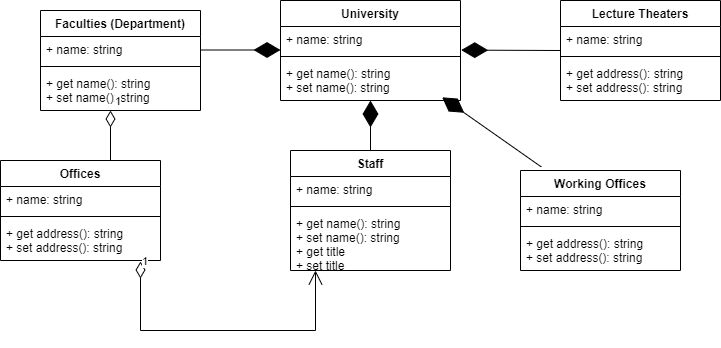

The diagram above was exported from draw.io. Its source (the exported page's mxGraphModel, read from the mxfile embedded in the PNG):
<mxGraphModel dx="1038" dy="575" grid="1" gridSize="10" guides="1" tooltips="1" connect="1" arrows="1" fold="1" page="1" pageScale="1" pageWidth="827" pageHeight="1169" background="none" math="0" shadow="0">
  <root>
    <mxCell id="0" />
    <mxCell id="1" parent="0" />
    <mxCell id="FSZFl9rcRMAzRyN6BGsP-3" value="University" style="swimlane;fontStyle=1;align=center;verticalAlign=top;childLayout=stackLayout;horizontal=1;startSize=26;horizontalStack=0;resizeParent=1;resizeParentMax=0;resizeLast=0;collapsible=1;marginBottom=0;" parent="1" vertex="1">
      <mxGeometry x="290" y="30" width="180" height="100" as="geometry">
        <mxRectangle x="270" y="120" width="100" height="30" as="alternateBounds" />
      </mxGeometry>
    </mxCell>
    <mxCell id="FSZFl9rcRMAzRyN6BGsP-4" value="+ name: string" style="text;strokeColor=none;fillColor=none;align=left;verticalAlign=top;spacingLeft=4;spacingRight=4;overflow=hidden;rotatable=0;points=[[0,0.5],[1,0.5]];portConstraint=eastwest;" parent="FSZFl9rcRMAzRyN6BGsP-3" vertex="1">
      <mxGeometry y="26" width="180" height="26" as="geometry" />
    </mxCell>
    <mxCell id="FSZFl9rcRMAzRyN6BGsP-5" value="" style="line;strokeWidth=1;fillColor=none;align=left;verticalAlign=middle;spacingTop=-1;spacingLeft=3;spacingRight=3;rotatable=0;labelPosition=right;points=[];portConstraint=eastwest;" parent="FSZFl9rcRMAzRyN6BGsP-3" vertex="1">
      <mxGeometry y="52" width="180" height="8" as="geometry" />
    </mxCell>
    <mxCell id="FSZFl9rcRMAzRyN6BGsP-6" value="+ get name(): string&#10;+ set name(): string&#10;&#10;" style="text;strokeColor=none;fillColor=none;align=left;verticalAlign=top;spacingLeft=4;spacingRight=4;overflow=hidden;rotatable=0;points=[[0,0.5],[1,0.5]];portConstraint=eastwest;" parent="FSZFl9rcRMAzRyN6BGsP-3" vertex="1">
      <mxGeometry y="60" width="180" height="40" as="geometry" />
    </mxCell>
    <mxCell id="FSZFl9rcRMAzRyN6BGsP-11" value="Faculties (Department)" style="swimlane;fontStyle=1;align=center;verticalAlign=top;childLayout=stackLayout;horizontal=1;startSize=26;horizontalStack=0;resizeParent=1;resizeParentMax=0;resizeLast=0;collapsible=1;marginBottom=0;" parent="1" vertex="1">
      <mxGeometry x="50" y="40" width="160" height="100" as="geometry">
        <mxRectangle x="270" y="120" width="100" height="30" as="alternateBounds" />
      </mxGeometry>
    </mxCell>
    <mxCell id="FSZFl9rcRMAzRyN6BGsP-12" value="+ name: string" style="text;strokeColor=none;fillColor=none;align=left;verticalAlign=top;spacingLeft=4;spacingRight=4;overflow=hidden;rotatable=0;points=[[0,0.5],[1,0.5]];portConstraint=eastwest;" parent="FSZFl9rcRMAzRyN6BGsP-11" vertex="1">
      <mxGeometry y="26" width="160" height="26" as="geometry" />
    </mxCell>
    <mxCell id="FSZFl9rcRMAzRyN6BGsP-13" value="" style="line;strokeWidth=1;fillColor=none;align=left;verticalAlign=middle;spacingTop=-1;spacingLeft=3;spacingRight=3;rotatable=0;labelPosition=right;points=[];portConstraint=eastwest;" parent="FSZFl9rcRMAzRyN6BGsP-11" vertex="1">
      <mxGeometry y="52" width="160" height="8" as="geometry" />
    </mxCell>
    <mxCell id="FSZFl9rcRMAzRyN6BGsP-14" value="+ get name(): string&#10;+ set name(): string&#10;&#10;" style="text;strokeColor=none;fillColor=none;align=left;verticalAlign=top;spacingLeft=4;spacingRight=4;overflow=hidden;rotatable=0;points=[[0,0.5],[1,0.5]];portConstraint=eastwest;" parent="FSZFl9rcRMAzRyN6BGsP-11" vertex="1">
      <mxGeometry y="60" width="160" height="40" as="geometry" />
    </mxCell>
    <mxCell id="FcNmOEjV_7f5_DeZs1x8-1" value="1" style="endArrow=none;html=1;endSize=12;startArrow=diamondThin;startSize=14;startFill=0;edgeStyle=orthogonalEdgeStyle;align=left;verticalAlign=bottom;rounded=0;strokeColor=default;endFill=0;" parent="FSZFl9rcRMAzRyN6BGsP-11" edge="1">
      <mxGeometry x="-1" y="3" relative="1" as="geometry">
        <mxPoint x="70" y="100" as="sourcePoint" />
        <mxPoint x="70" y="150" as="targetPoint" />
      </mxGeometry>
    </mxCell>
    <mxCell id="FSZFl9rcRMAzRyN6BGsP-26" value="Offices" style="swimlane;fontStyle=1;align=center;verticalAlign=top;childLayout=stackLayout;horizontal=1;startSize=26;horizontalStack=0;resizeParent=1;resizeParentMax=0;resizeLast=0;collapsible=1;marginBottom=0;" parent="1" vertex="1">
      <mxGeometry x="10" y="190" width="160" height="100" as="geometry">
        <mxRectangle x="270" y="120" width="100" height="30" as="alternateBounds" />
      </mxGeometry>
    </mxCell>
    <mxCell id="FSZFl9rcRMAzRyN6BGsP-27" value="+ name: string" style="text;strokeColor=none;fillColor=none;align=left;verticalAlign=top;spacingLeft=4;spacingRight=4;overflow=hidden;rotatable=0;points=[[0,0.5],[1,0.5]];portConstraint=eastwest;" parent="FSZFl9rcRMAzRyN6BGsP-26" vertex="1">
      <mxGeometry y="26" width="160" height="26" as="geometry" />
    </mxCell>
    <mxCell id="FSZFl9rcRMAzRyN6BGsP-28" value="" style="line;strokeWidth=1;fillColor=none;align=left;verticalAlign=middle;spacingTop=-1;spacingLeft=3;spacingRight=3;rotatable=0;labelPosition=right;points=[];portConstraint=eastwest;" parent="FSZFl9rcRMAzRyN6BGsP-26" vertex="1">
      <mxGeometry y="52" width="160" height="8" as="geometry" />
    </mxCell>
    <mxCell id="FSZFl9rcRMAzRyN6BGsP-29" value="+ get address(): string&#10;+ set address(): string&#10;&#10;" style="text;strokeColor=none;fillColor=none;align=left;verticalAlign=top;spacingLeft=4;spacingRight=4;overflow=hidden;rotatable=0;points=[[0,0.5],[1,0.5]];portConstraint=eastwest;" parent="FSZFl9rcRMAzRyN6BGsP-26" vertex="1">
      <mxGeometry y="60" width="160" height="40" as="geometry" />
    </mxCell>
    <mxCell id="FcNmOEjV_7f5_DeZs1x8-2" value="Working Offices" style="swimlane;fontStyle=1;align=center;verticalAlign=top;childLayout=stackLayout;horizontal=1;startSize=26;horizontalStack=0;resizeParent=1;resizeParentMax=0;resizeLast=0;collapsible=1;marginBottom=0;" parent="1" vertex="1">
      <mxGeometry x="530" y="200" width="160" height="100" as="geometry">
        <mxRectangle x="270" y="120" width="100" height="30" as="alternateBounds" />
      </mxGeometry>
    </mxCell>
    <mxCell id="FcNmOEjV_7f5_DeZs1x8-3" value="+ name: string" style="text;strokeColor=none;fillColor=none;align=left;verticalAlign=top;spacingLeft=4;spacingRight=4;overflow=hidden;rotatable=0;points=[[0,0.5],[1,0.5]];portConstraint=eastwest;" parent="FcNmOEjV_7f5_DeZs1x8-2" vertex="1">
      <mxGeometry y="26" width="160" height="26" as="geometry" />
    </mxCell>
    <mxCell id="FcNmOEjV_7f5_DeZs1x8-4" value="" style="line;strokeWidth=1;fillColor=none;align=left;verticalAlign=middle;spacingTop=-1;spacingLeft=3;spacingRight=3;rotatable=0;labelPosition=right;points=[];portConstraint=eastwest;" parent="FcNmOEjV_7f5_DeZs1x8-2" vertex="1">
      <mxGeometry y="52" width="160" height="8" as="geometry" />
    </mxCell>
    <mxCell id="FcNmOEjV_7f5_DeZs1x8-5" value="+ get address(): string&#10;+ set address(): string&#10;&#10;" style="text;strokeColor=none;fillColor=none;align=left;verticalAlign=top;spacingLeft=4;spacingRight=4;overflow=hidden;rotatable=0;points=[[0,0.5],[1,0.5]];portConstraint=eastwest;" parent="FcNmOEjV_7f5_DeZs1x8-2" vertex="1">
      <mxGeometry y="60" width="160" height="40" as="geometry" />
    </mxCell>
    <mxCell id="FcNmOEjV_7f5_DeZs1x8-8" value="Lecture Theaters" style="swimlane;fontStyle=1;align=center;verticalAlign=top;childLayout=stackLayout;horizontal=1;startSize=26;horizontalStack=0;resizeParent=1;resizeParentMax=0;resizeLast=0;collapsible=1;marginBottom=0;" parent="1" vertex="1">
      <mxGeometry x="570" y="30" width="160" height="100" as="geometry">
        <mxRectangle x="270" y="120" width="100" height="30" as="alternateBounds" />
      </mxGeometry>
    </mxCell>
    <mxCell id="FcNmOEjV_7f5_DeZs1x8-9" value="+ name: string" style="text;strokeColor=none;fillColor=none;align=left;verticalAlign=top;spacingLeft=4;spacingRight=4;overflow=hidden;rotatable=0;points=[[0,0.5],[1,0.5]];portConstraint=eastwest;" parent="FcNmOEjV_7f5_DeZs1x8-8" vertex="1">
      <mxGeometry y="26" width="160" height="26" as="geometry" />
    </mxCell>
    <mxCell id="FcNmOEjV_7f5_DeZs1x8-10" value="" style="line;strokeWidth=1;fillColor=none;align=left;verticalAlign=middle;spacingTop=-1;spacingLeft=3;spacingRight=3;rotatable=0;labelPosition=right;points=[];portConstraint=eastwest;" parent="FcNmOEjV_7f5_DeZs1x8-8" vertex="1">
      <mxGeometry y="52" width="160" height="8" as="geometry" />
    </mxCell>
    <mxCell id="FcNmOEjV_7f5_DeZs1x8-11" value="+ get address(): string&#10;+ set address(): string&#10;&#10;" style="text;strokeColor=none;fillColor=none;align=left;verticalAlign=top;spacingLeft=4;spacingRight=4;overflow=hidden;rotatable=0;points=[[0,0.5],[1,0.5]];portConstraint=eastwest;" parent="FcNmOEjV_7f5_DeZs1x8-8" vertex="1">
      <mxGeometry y="60" width="160" height="40" as="geometry" />
    </mxCell>
    <mxCell id="FcNmOEjV_7f5_DeZs1x8-13" value="" style="endArrow=diamondThin;endFill=1;endSize=24;html=1;rounded=0;strokeColor=default;strokeWidth=1;exitX=0;exitY=0.5;exitDx=0;exitDy=0;entryX=1.004;entryY=0.908;entryDx=0;entryDy=0;entryPerimeter=0;" parent="1" source="FcNmOEjV_7f5_DeZs1x8-8" edge="1" target="FSZFl9rcRMAzRyN6BGsP-4">
      <mxGeometry width="160" relative="1" as="geometry">
        <mxPoint x="680" y="80" as="sourcePoint" />
        <mxPoint x="440" y="80" as="targetPoint" />
      </mxGeometry>
    </mxCell>
    <mxCell id="FcNmOEjV_7f5_DeZs1x8-15" value="Staff" style="swimlane;fontStyle=1;align=center;verticalAlign=top;childLayout=stackLayout;horizontal=1;startSize=26;horizontalStack=0;resizeParent=1;resizeParentMax=0;resizeLast=0;collapsible=1;marginBottom=0;" parent="1" vertex="1">
      <mxGeometry x="300" y="180" width="160" height="120" as="geometry">
        <mxRectangle x="270" y="120" width="100" height="30" as="alternateBounds" />
      </mxGeometry>
    </mxCell>
    <mxCell id="FcNmOEjV_7f5_DeZs1x8-16" value="+ name: string" style="text;strokeColor=none;fillColor=none;align=left;verticalAlign=top;spacingLeft=4;spacingRight=4;overflow=hidden;rotatable=0;points=[[0,0.5],[1,0.5]];portConstraint=eastwest;" parent="FcNmOEjV_7f5_DeZs1x8-15" vertex="1">
      <mxGeometry y="26" width="160" height="26" as="geometry" />
    </mxCell>
    <mxCell id="FcNmOEjV_7f5_DeZs1x8-17" value="" style="line;strokeWidth=1;fillColor=none;align=left;verticalAlign=middle;spacingTop=-1;spacingLeft=3;spacingRight=3;rotatable=0;labelPosition=right;points=[];portConstraint=eastwest;" parent="FcNmOEjV_7f5_DeZs1x8-15" vertex="1">
      <mxGeometry y="52" width="160" height="8" as="geometry" />
    </mxCell>
    <mxCell id="FcNmOEjV_7f5_DeZs1x8-18" value="+ get name(): string&#10;+ set name(): string&#10;+ get title&#10;+ set title&#10;&#10;" style="text;strokeColor=none;fillColor=none;align=left;verticalAlign=top;spacingLeft=4;spacingRight=4;overflow=hidden;rotatable=0;points=[[0,0.5],[1,0.5]];portConstraint=eastwest;" parent="FcNmOEjV_7f5_DeZs1x8-15" vertex="1">
      <mxGeometry y="60" width="160" height="60" as="geometry" />
    </mxCell>
    <mxCell id="ziUkuD7wI6aTX5Q9DM9J-8" value="" style="endArrow=diamondThin;endFill=1;endSize=24;html=1;rounded=0;exitX=0.5;exitY=0;exitDx=0;exitDy=0;" edge="1" parent="1" source="FcNmOEjV_7f5_DeZs1x8-15">
      <mxGeometry width="160" relative="1" as="geometry">
        <mxPoint x="414" y="160" as="sourcePoint" />
        <mxPoint x="380" y="130" as="targetPoint" />
      </mxGeometry>
    </mxCell>
    <mxCell id="ziUkuD7wI6aTX5Q9DM9J-10" value="" style="endArrow=diamondThin;endFill=1;endSize=24;html=1;rounded=0;" edge="1" parent="1">
      <mxGeometry width="160" relative="1" as="geometry">
        <mxPoint x="210" y="79.5" as="sourcePoint" />
        <mxPoint x="290" y="79.5" as="targetPoint" />
      </mxGeometry>
    </mxCell>
    <mxCell id="ziUkuD7wI6aTX5Q9DM9J-14" value="" style="endArrow=diamondThin;endFill=1;endSize=24;html=1;rounded=0;entryX=0.898;entryY=0.92;entryDx=0;entryDy=0;entryPerimeter=0;exitX=0.13;exitY=-0.036;exitDx=0;exitDy=0;exitPerimeter=0;" edge="1" parent="1" source="FcNmOEjV_7f5_DeZs1x8-2" target="FSZFl9rcRMAzRyN6BGsP-6">
      <mxGeometry width="160" relative="1" as="geometry">
        <mxPoint x="520" y="170" as="sourcePoint" />
        <mxPoint x="680" y="170" as="targetPoint" />
      </mxGeometry>
    </mxCell>
    <mxCell id="ziUkuD7wI6aTX5Q9DM9J-16" value="1" style="endArrow=open;html=1;endSize=12;startArrow=diamondThin;startSize=14;startFill=0;edgeStyle=orthogonalEdgeStyle;align=left;verticalAlign=bottom;rounded=0;" edge="1" parent="1">
      <mxGeometry x="-0.9402" relative="1" as="geometry">
        <mxPoint x="150" y="291" as="sourcePoint" />
        <mxPoint x="325" y="300" as="targetPoint" />
        <Array as="points">
          <mxPoint x="150" y="291" />
          <mxPoint x="150" y="360" />
          <mxPoint x="325" y="360" />
        </Array>
        <mxPoint as="offset" />
      </mxGeometry>
    </mxCell>
  </root>
</mxGraphModel>